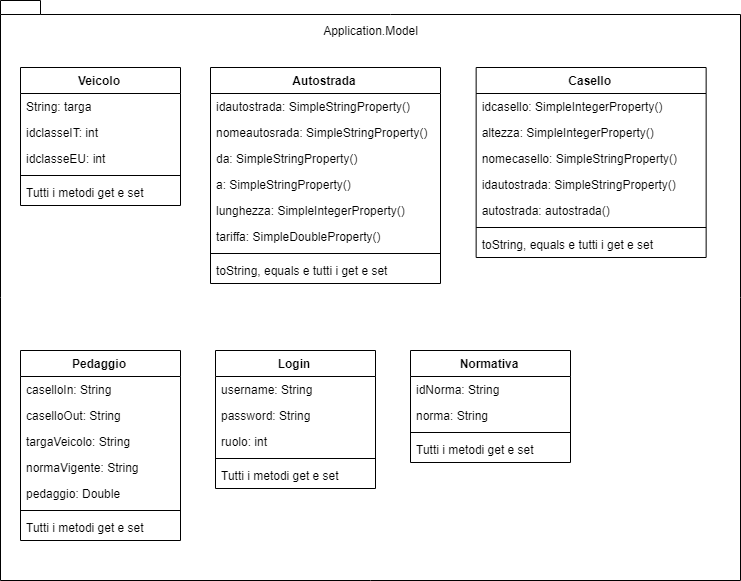

The diagram above was exported from draw.io. Its source (the exported page's mxGraphModel, read from the mxfile embedded in the PNG):
<mxGraphModel dx="2536" dy="1002" grid="1" gridSize="10" guides="1" tooltips="1" connect="1" arrows="1" fold="1" page="1" pageScale="1" pageWidth="827" pageHeight="1169" math="0" shadow="0">
  <root>
    <mxCell id="0" />
    <mxCell id="1" parent="0" />
    <mxCell id="u0FF4flgNz_m2kAnVrh7-1" value="" style="shape=folder;fontStyle=1;spacingTop=10;tabWidth=40;tabHeight=14;tabPosition=left;html=1;align=left;" parent="1" vertex="1">
      <mxGeometry x="60" y="70" width="740" height="580" as="geometry" />
    </mxCell>
    <mxCell id="u0FF4flgNz_m2kAnVrh7-2" value="Application.Model" style="text;html=1;strokeColor=none;fillColor=none;align=center;verticalAlign=middle;whiteSpace=wrap;rounded=0;" parent="1" vertex="1">
      <mxGeometry x="410" y="90" width="40" height="20" as="geometry" />
    </mxCell>
    <mxCell id="u0FF4flgNz_m2kAnVrh7-3" value="Veicolo" style="swimlane;fontStyle=1;align=center;verticalAlign=top;childLayout=stackLayout;horizontal=1;startSize=26;horizontalStack=0;resizeParent=1;resizeParentMax=0;resizeLast=0;collapsible=1;marginBottom=0;" parent="1" vertex="1">
      <mxGeometry x="80" y="137" width="160" height="138" as="geometry" />
    </mxCell>
    <mxCell id="WExnYh7BiQMLkc7_DBgw-1" value="String: targa" style="text;strokeColor=none;fillColor=none;align=left;verticalAlign=top;spacingLeft=4;spacingRight=4;overflow=hidden;rotatable=0;points=[[0,0.5],[1,0.5]];portConstraint=eastwest;" vertex="1" parent="u0FF4flgNz_m2kAnVrh7-3">
      <mxGeometry y="26" width="160" height="26" as="geometry" />
    </mxCell>
    <mxCell id="u0FF4flgNz_m2kAnVrh7-20" value="idclasseIT: int" style="text;strokeColor=none;fillColor=none;align=left;verticalAlign=top;spacingLeft=4;spacingRight=4;overflow=hidden;rotatable=0;points=[[0,0.5],[1,0.5]];portConstraint=eastwest;" parent="u0FF4flgNz_m2kAnVrh7-3" vertex="1">
      <mxGeometry y="52" width="160" height="26" as="geometry" />
    </mxCell>
    <mxCell id="u0FF4flgNz_m2kAnVrh7-21" value="idclasseEU: int" style="text;strokeColor=none;fillColor=none;align=left;verticalAlign=top;spacingLeft=4;spacingRight=4;overflow=hidden;rotatable=0;points=[[0,0.5],[1,0.5]];portConstraint=eastwest;" parent="u0FF4flgNz_m2kAnVrh7-3" vertex="1">
      <mxGeometry y="78" width="160" height="26" as="geometry" />
    </mxCell>
    <mxCell id="u0FF4flgNz_m2kAnVrh7-5" value="" style="line;strokeWidth=1;fillColor=none;align=left;verticalAlign=middle;spacingTop=-1;spacingLeft=3;spacingRight=3;rotatable=0;labelPosition=right;points=[];portConstraint=eastwest;" parent="u0FF4flgNz_m2kAnVrh7-3" vertex="1">
      <mxGeometry y="104" width="160" height="8" as="geometry" />
    </mxCell>
    <mxCell id="u0FF4flgNz_m2kAnVrh7-6" value="Tutti i metodi get e set" style="text;strokeColor=none;fillColor=none;align=left;verticalAlign=top;spacingLeft=4;spacingRight=4;overflow=hidden;rotatable=0;points=[[0,0.5],[1,0.5]];portConstraint=eastwest;" parent="u0FF4flgNz_m2kAnVrh7-3" vertex="1">
      <mxGeometry y="112" width="160" height="26" as="geometry" />
    </mxCell>
    <mxCell id="u0FF4flgNz_m2kAnVrh7-22" value="Autostrada" style="swimlane;fontStyle=1;align=center;verticalAlign=top;childLayout=stackLayout;horizontal=1;startSize=26;horizontalStack=0;resizeParent=1;resizeParentMax=0;resizeLast=0;collapsible=1;marginBottom=0;" parent="1" vertex="1">
      <mxGeometry x="270" y="137" width="230" height="216" as="geometry" />
    </mxCell>
    <mxCell id="u0FF4flgNz_m2kAnVrh7-26" value="idautostrada: SimpleStringProperty()" style="text;strokeColor=none;fillColor=none;align=left;verticalAlign=top;spacingLeft=4;spacingRight=4;overflow=hidden;rotatable=0;points=[[0,0.5],[1,0.5]];portConstraint=eastwest;" parent="u0FF4flgNz_m2kAnVrh7-22" vertex="1">
      <mxGeometry y="26" width="230" height="26" as="geometry" />
    </mxCell>
    <mxCell id="u0FF4flgNz_m2kAnVrh7-31" value="nomeautosrada: SimpleStringProperty()" style="text;strokeColor=none;fillColor=none;align=left;verticalAlign=top;spacingLeft=4;spacingRight=4;overflow=hidden;rotatable=0;points=[[0,0.5],[1,0.5]];portConstraint=eastwest;" parent="u0FF4flgNz_m2kAnVrh7-22" vertex="1">
      <mxGeometry y="52" width="230" height="26" as="geometry" />
    </mxCell>
    <mxCell id="u0FF4flgNz_m2kAnVrh7-34" value="da: SimpleStringProperty()" style="text;strokeColor=none;fillColor=none;align=left;verticalAlign=top;spacingLeft=4;spacingRight=4;overflow=hidden;rotatable=0;points=[[0,0.5],[1,0.5]];portConstraint=eastwest;" parent="u0FF4flgNz_m2kAnVrh7-22" vertex="1">
      <mxGeometry y="78" width="230" height="26" as="geometry" />
    </mxCell>
    <mxCell id="u0FF4flgNz_m2kAnVrh7-33" value="a: SimpleStringProperty()" style="text;strokeColor=none;fillColor=none;align=left;verticalAlign=top;spacingLeft=4;spacingRight=4;overflow=hidden;rotatable=0;points=[[0,0.5],[1,0.5]];portConstraint=eastwest;" parent="u0FF4flgNz_m2kAnVrh7-22" vertex="1">
      <mxGeometry y="104" width="230" height="26" as="geometry" />
    </mxCell>
    <mxCell id="u0FF4flgNz_m2kAnVrh7-32" value="lunghezza: SimpleIntegerProperty()" style="text;strokeColor=none;fillColor=none;align=left;verticalAlign=top;spacingLeft=4;spacingRight=4;overflow=hidden;rotatable=0;points=[[0,0.5],[1,0.5]];portConstraint=eastwest;" parent="u0FF4flgNz_m2kAnVrh7-22" vertex="1">
      <mxGeometry y="130" width="230" height="26" as="geometry" />
    </mxCell>
    <mxCell id="u0FF4flgNz_m2kAnVrh7-23" value="tariffa: SimpleDoubleProperty()" style="text;strokeColor=none;fillColor=none;align=left;verticalAlign=top;spacingLeft=4;spacingRight=4;overflow=hidden;rotatable=0;points=[[0,0.5],[1,0.5]];portConstraint=eastwest;" parent="u0FF4flgNz_m2kAnVrh7-22" vertex="1">
      <mxGeometry y="156" width="230" height="26" as="geometry" />
    </mxCell>
    <mxCell id="u0FF4flgNz_m2kAnVrh7-24" value="" style="line;strokeWidth=1;fillColor=none;align=left;verticalAlign=middle;spacingTop=-1;spacingLeft=3;spacingRight=3;rotatable=0;labelPosition=right;points=[];portConstraint=eastwest;" parent="u0FF4flgNz_m2kAnVrh7-22" vertex="1">
      <mxGeometry y="182" width="230" height="8" as="geometry" />
    </mxCell>
    <mxCell id="u0FF4flgNz_m2kAnVrh7-25" value="toString, equals e tutti i get e set" style="text;strokeColor=none;fillColor=none;align=left;verticalAlign=top;spacingLeft=4;spacingRight=4;overflow=hidden;rotatable=0;points=[[0,0.5],[1,0.5]];portConstraint=eastwest;" parent="u0FF4flgNz_m2kAnVrh7-22" vertex="1">
      <mxGeometry y="190" width="230" height="26" as="geometry" />
    </mxCell>
    <mxCell id="u0FF4flgNz_m2kAnVrh7-35" value="Normativa" style="swimlane;fontStyle=1;align=center;verticalAlign=top;childLayout=stackLayout;horizontal=1;startSize=26;horizontalStack=0;resizeParent=1;resizeParentMax=0;resizeLast=0;collapsible=1;marginBottom=0;" parent="1" vertex="1">
      <mxGeometry x="470" y="420" width="160" height="112" as="geometry" />
    </mxCell>
    <mxCell id="u0FF4flgNz_m2kAnVrh7-36" value="idNorma: String" style="text;strokeColor=none;fillColor=none;align=left;verticalAlign=top;spacingLeft=4;spacingRight=4;overflow=hidden;rotatable=0;points=[[0,0.5],[1,0.5]];portConstraint=eastwest;" parent="u0FF4flgNz_m2kAnVrh7-35" vertex="1">
      <mxGeometry y="26" width="160" height="26" as="geometry" />
    </mxCell>
    <mxCell id="u0FF4flgNz_m2kAnVrh7-38" value="norma: String" style="text;strokeColor=none;fillColor=none;align=left;verticalAlign=top;spacingLeft=4;spacingRight=4;overflow=hidden;rotatable=0;points=[[0,0.5],[1,0.5]];portConstraint=eastwest;" parent="u0FF4flgNz_m2kAnVrh7-35" vertex="1">
      <mxGeometry y="52" width="160" height="26" as="geometry" />
    </mxCell>
    <mxCell id="u0FF4flgNz_m2kAnVrh7-42" value="" style="line;strokeWidth=1;fillColor=none;align=left;verticalAlign=middle;spacingTop=-1;spacingLeft=3;spacingRight=3;rotatable=0;labelPosition=right;points=[];portConstraint=eastwest;" parent="u0FF4flgNz_m2kAnVrh7-35" vertex="1">
      <mxGeometry y="78" width="160" height="8" as="geometry" />
    </mxCell>
    <mxCell id="u0FF4flgNz_m2kAnVrh7-43" value="Tutti i metodi get e set" style="text;strokeColor=none;fillColor=none;align=left;verticalAlign=top;spacingLeft=4;spacingRight=4;overflow=hidden;rotatable=0;points=[[0,0.5],[1,0.5]];portConstraint=eastwest;" parent="u0FF4flgNz_m2kAnVrh7-35" vertex="1">
      <mxGeometry y="86" width="160" height="26" as="geometry" />
    </mxCell>
    <mxCell id="u0FF4flgNz_m2kAnVrh7-44" value="Login" style="swimlane;fontStyle=1;align=center;verticalAlign=top;childLayout=stackLayout;horizontal=1;startSize=26;horizontalStack=0;resizeParent=1;resizeParentMax=0;resizeLast=0;collapsible=1;marginBottom=0;" parent="1" vertex="1">
      <mxGeometry x="275" y="420" width="160" height="138" as="geometry" />
    </mxCell>
    <mxCell id="u0FF4flgNz_m2kAnVrh7-45" value="username: String" style="text;strokeColor=none;fillColor=none;align=left;verticalAlign=top;spacingLeft=4;spacingRight=4;overflow=hidden;rotatable=0;points=[[0,0.5],[1,0.5]];portConstraint=eastwest;" parent="u0FF4flgNz_m2kAnVrh7-44" vertex="1">
      <mxGeometry y="26" width="160" height="26" as="geometry" />
    </mxCell>
    <mxCell id="u0FF4flgNz_m2kAnVrh7-46" value="password: String" style="text;strokeColor=none;fillColor=none;align=left;verticalAlign=top;spacingLeft=4;spacingRight=4;overflow=hidden;rotatable=0;points=[[0,0.5],[1,0.5]];portConstraint=eastwest;" parent="u0FF4flgNz_m2kAnVrh7-44" vertex="1">
      <mxGeometry y="52" width="160" height="26" as="geometry" />
    </mxCell>
    <mxCell id="u0FF4flgNz_m2kAnVrh7-47" value="ruolo: int" style="text;strokeColor=none;fillColor=none;align=left;verticalAlign=top;spacingLeft=4;spacingRight=4;overflow=hidden;rotatable=0;points=[[0,0.5],[1,0.5]];portConstraint=eastwest;" parent="u0FF4flgNz_m2kAnVrh7-44" vertex="1">
      <mxGeometry y="78" width="160" height="26" as="geometry" />
    </mxCell>
    <mxCell id="u0FF4flgNz_m2kAnVrh7-51" value="" style="line;strokeWidth=1;fillColor=none;align=left;verticalAlign=middle;spacingTop=-1;spacingLeft=3;spacingRight=3;rotatable=0;labelPosition=right;points=[];portConstraint=eastwest;" parent="u0FF4flgNz_m2kAnVrh7-44" vertex="1">
      <mxGeometry y="104" width="160" height="8" as="geometry" />
    </mxCell>
    <mxCell id="u0FF4flgNz_m2kAnVrh7-52" value="Tutti i metodi get e set" style="text;strokeColor=none;fillColor=none;align=left;verticalAlign=top;spacingLeft=4;spacingRight=4;overflow=hidden;rotatable=0;points=[[0,0.5],[1,0.5]];portConstraint=eastwest;" parent="u0FF4flgNz_m2kAnVrh7-44" vertex="1">
      <mxGeometry y="112" width="160" height="26" as="geometry" />
    </mxCell>
    <mxCell id="u0FF4flgNz_m2kAnVrh7-53" value="Pedaggio" style="swimlane;fontStyle=1;align=center;verticalAlign=top;childLayout=stackLayout;horizontal=1;startSize=26;horizontalStack=0;resizeParent=1;resizeParentMax=0;resizeLast=0;collapsible=1;marginBottom=0;" parent="1" vertex="1">
      <mxGeometry x="80" y="420" width="160" height="190" as="geometry" />
    </mxCell>
    <mxCell id="u0FF4flgNz_m2kAnVrh7-54" value="caselloIn: String" style="text;strokeColor=none;fillColor=none;align=left;verticalAlign=top;spacingLeft=4;spacingRight=4;overflow=hidden;rotatable=0;points=[[0,0.5],[1,0.5]];portConstraint=eastwest;" parent="u0FF4flgNz_m2kAnVrh7-53" vertex="1">
      <mxGeometry y="26" width="160" height="26" as="geometry" />
    </mxCell>
    <mxCell id="u0FF4flgNz_m2kAnVrh7-55" value="caselloOut: String" style="text;strokeColor=none;fillColor=none;align=left;verticalAlign=top;spacingLeft=4;spacingRight=4;overflow=hidden;rotatable=0;points=[[0,0.5],[1,0.5]];portConstraint=eastwest;" parent="u0FF4flgNz_m2kAnVrh7-53" vertex="1">
      <mxGeometry y="52" width="160" height="26" as="geometry" />
    </mxCell>
    <mxCell id="u0FF4flgNz_m2kAnVrh7-56" value="targaVeicolo: String" style="text;strokeColor=none;fillColor=none;align=left;verticalAlign=top;spacingLeft=4;spacingRight=4;overflow=hidden;rotatable=0;points=[[0,0.5],[1,0.5]];portConstraint=eastwest;" parent="u0FF4flgNz_m2kAnVrh7-53" vertex="1">
      <mxGeometry y="78" width="160" height="26" as="geometry" />
    </mxCell>
    <mxCell id="u0FF4flgNz_m2kAnVrh7-57" value="normaVigente: String" style="text;strokeColor=none;fillColor=none;align=left;verticalAlign=top;spacingLeft=4;spacingRight=4;overflow=hidden;rotatable=0;points=[[0,0.5],[1,0.5]];portConstraint=eastwest;" parent="u0FF4flgNz_m2kAnVrh7-53" vertex="1">
      <mxGeometry y="104" width="160" height="26" as="geometry" />
    </mxCell>
    <mxCell id="u0FF4flgNz_m2kAnVrh7-58" value="pedaggio: Double" style="text;strokeColor=none;fillColor=none;align=left;verticalAlign=top;spacingLeft=4;spacingRight=4;overflow=hidden;rotatable=0;points=[[0,0.5],[1,0.5]];portConstraint=eastwest;" parent="u0FF4flgNz_m2kAnVrh7-53" vertex="1">
      <mxGeometry y="130" width="160" height="26" as="geometry" />
    </mxCell>
    <mxCell id="u0FF4flgNz_m2kAnVrh7-60" value="" style="line;strokeWidth=1;fillColor=none;align=left;verticalAlign=middle;spacingTop=-1;spacingLeft=3;spacingRight=3;rotatable=0;labelPosition=right;points=[];portConstraint=eastwest;" parent="u0FF4flgNz_m2kAnVrh7-53" vertex="1">
      <mxGeometry y="156" width="160" height="8" as="geometry" />
    </mxCell>
    <mxCell id="u0FF4flgNz_m2kAnVrh7-61" value="Tutti i metodi get e set" style="text;strokeColor=none;fillColor=none;align=left;verticalAlign=top;spacingLeft=4;spacingRight=4;overflow=hidden;rotatable=0;points=[[0,0.5],[1,0.5]];portConstraint=eastwest;" parent="u0FF4flgNz_m2kAnVrh7-53" vertex="1">
      <mxGeometry y="164" width="160" height="26" as="geometry" />
    </mxCell>
    <mxCell id="u0FF4flgNz_m2kAnVrh7-63" value="Casello" style="swimlane;fontStyle=1;align=center;verticalAlign=top;childLayout=stackLayout;horizontal=1;startSize=26;horizontalStack=0;resizeParent=1;resizeParentMax=0;resizeLast=0;collapsible=1;marginBottom=0;" parent="1" vertex="1">
      <mxGeometry x="535.6470444623162" y="137" width="230" height="190" as="geometry" />
    </mxCell>
    <mxCell id="u0FF4flgNz_m2kAnVrh7-64" value="idcasello: SimpleIntegerProperty()" style="text;strokeColor=none;fillColor=none;align=left;verticalAlign=top;spacingLeft=4;spacingRight=4;overflow=hidden;rotatable=0;points=[[0,0.5],[1,0.5]];portConstraint=eastwest;" parent="u0FF4flgNz_m2kAnVrh7-63" vertex="1">
      <mxGeometry y="26" width="230" height="26" as="geometry" />
    </mxCell>
    <mxCell id="u0FF4flgNz_m2kAnVrh7-65" value="altezza: SimpleIntegerProperty()" style="text;strokeColor=none;fillColor=none;align=left;verticalAlign=top;spacingLeft=4;spacingRight=4;overflow=hidden;rotatable=0;points=[[0,0.5],[1,0.5]];portConstraint=eastwest;" parent="u0FF4flgNz_m2kAnVrh7-63" vertex="1">
      <mxGeometry y="52" width="230" height="26" as="geometry" />
    </mxCell>
    <mxCell id="u0FF4flgNz_m2kAnVrh7-66" value="nomecasello: SimpleStringProperty()" style="text;strokeColor=none;fillColor=none;align=left;verticalAlign=top;spacingLeft=4;spacingRight=4;overflow=hidden;rotatable=0;points=[[0,0.5],[1,0.5]];portConstraint=eastwest;" parent="u0FF4flgNz_m2kAnVrh7-63" vertex="1">
      <mxGeometry y="78" width="230" height="26" as="geometry" />
    </mxCell>
    <mxCell id="u0FF4flgNz_m2kAnVrh7-67" value="idautostrada: SimpleStringProperty()" style="text;strokeColor=none;fillColor=none;align=left;verticalAlign=top;spacingLeft=4;spacingRight=4;overflow=hidden;rotatable=0;points=[[0,0.5],[1,0.5]];portConstraint=eastwest;" parent="u0FF4flgNz_m2kAnVrh7-63" vertex="1">
      <mxGeometry y="104" width="230" height="26" as="geometry" />
    </mxCell>
    <mxCell id="u0FF4flgNz_m2kAnVrh7-68" value="autostrada: autostrada()" style="text;strokeColor=none;fillColor=none;align=left;verticalAlign=top;spacingLeft=4;spacingRight=4;overflow=hidden;rotatable=0;points=[[0,0.5],[1,0.5]];portConstraint=eastwest;" parent="u0FF4flgNz_m2kAnVrh7-63" vertex="1">
      <mxGeometry y="130" width="230" height="26" as="geometry" />
    </mxCell>
    <mxCell id="u0FF4flgNz_m2kAnVrh7-70" value="" style="line;strokeWidth=1;fillColor=none;align=left;verticalAlign=middle;spacingTop=-1;spacingLeft=3;spacingRight=3;rotatable=0;labelPosition=right;points=[];portConstraint=eastwest;" parent="u0FF4flgNz_m2kAnVrh7-63" vertex="1">
      <mxGeometry y="156" width="230" height="8" as="geometry" />
    </mxCell>
    <mxCell id="u0FF4flgNz_m2kAnVrh7-71" value="toString, equals e tutti i get e set" style="text;strokeColor=none;fillColor=none;align=left;verticalAlign=top;spacingLeft=4;spacingRight=4;overflow=hidden;rotatable=0;points=[[0,0.5],[1,0.5]];portConstraint=eastwest;" parent="u0FF4flgNz_m2kAnVrh7-63" vertex="1">
      <mxGeometry y="164" width="230" height="26" as="geometry" />
    </mxCell>
  </root>
</mxGraphModel>